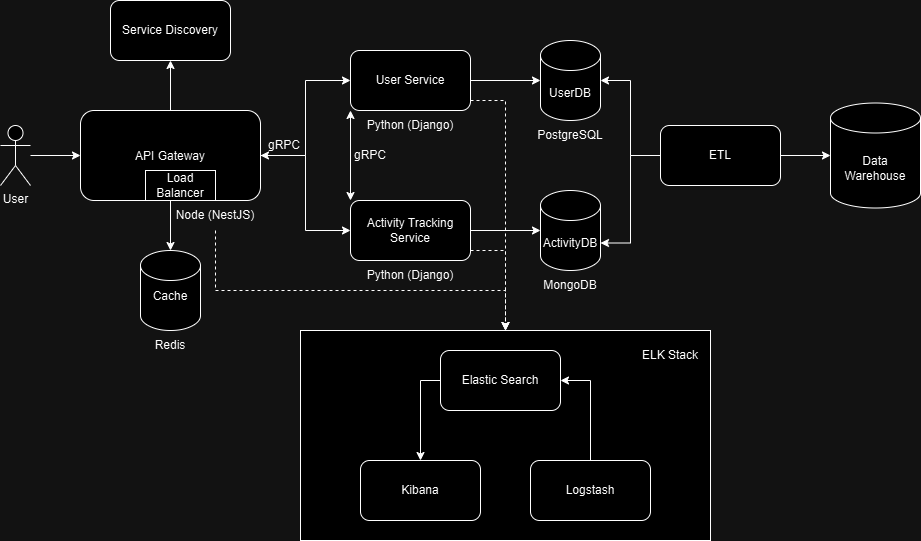

The diagram above was exported from draw.io. Its source (the exported page's mxGraphModel, read from the mxfile embedded in the PNG):
<mxGraphModel dx="1434" dy="772" grid="1" gridSize="10" guides="1" tooltips="1" connect="1" arrows="1" fold="1" page="1" pageScale="1" pageWidth="827" pageHeight="1169" math="0" shadow="0">
  <root>
    <mxCell id="0" />
    <mxCell id="1" parent="0" />
    <mxCell id="ToDNcgoZrwkvYKnr0M23-19" value="" style="rounded=0;whiteSpace=wrap;html=1;" vertex="1" parent="1">
      <mxGeometry x="400" y="380" width="410" height="210" as="geometry" />
    </mxCell>
    <mxCell id="RbQm6H1zigicGJfaA--l-18" style="edgeStyle=orthogonalEdgeStyle;rounded=0;orthogonalLoop=1;jettySize=auto;html=1;entryX=0;entryY=0.5;entryDx=0;entryDy=0;" parent="1" source="RbQm6H1zigicGJfaA--l-1" target="RbQm6H1zigicGJfaA--l-7" edge="1">
      <mxGeometry relative="1" as="geometry" />
    </mxCell>
    <mxCell id="RbQm6H1zigicGJfaA--l-1" value="User" style="shape=umlActor;verticalLabelPosition=bottom;verticalAlign=top;html=1;outlineConnect=0;" parent="1" vertex="1">
      <mxGeometry x="100" y="175" width="30" height="60" as="geometry" />
    </mxCell>
    <mxCell id="RbQm6H1zigicGJfaA--l-19" style="edgeStyle=orthogonalEdgeStyle;rounded=0;orthogonalLoop=1;jettySize=auto;html=1;entryX=0.5;entryY=1;entryDx=0;entryDy=0;" parent="1" source="RbQm6H1zigicGJfaA--l-7" target="RbQm6H1zigicGJfaA--l-13" edge="1">
      <mxGeometry relative="1" as="geometry" />
    </mxCell>
    <mxCell id="RbQm6H1zigicGJfaA--l-20" style="edgeStyle=orthogonalEdgeStyle;rounded=0;orthogonalLoop=1;jettySize=auto;html=1;" parent="1" source="RbQm6H1zigicGJfaA--l-7" target="RbQm6H1zigicGJfaA--l-12" edge="1">
      <mxGeometry relative="1" as="geometry" />
    </mxCell>
    <mxCell id="RbQm6H1zigicGJfaA--l-21" style="edgeStyle=orthogonalEdgeStyle;rounded=0;orthogonalLoop=1;jettySize=auto;html=1;entryX=0;entryY=0.5;entryDx=0;entryDy=0;" parent="1" source="RbQm6H1zigicGJfaA--l-7" target="RbQm6H1zigicGJfaA--l-8" edge="1">
      <mxGeometry relative="1" as="geometry" />
    </mxCell>
    <mxCell id="RbQm6H1zigicGJfaA--l-22" style="edgeStyle=orthogonalEdgeStyle;rounded=0;orthogonalLoop=1;jettySize=auto;html=1;entryX=0;entryY=0.5;entryDx=0;entryDy=0;startArrow=classic;startFill=1;" parent="1" source="RbQm6H1zigicGJfaA--l-7" target="RbQm6H1zigicGJfaA--l-9" edge="1">
      <mxGeometry relative="1" as="geometry" />
    </mxCell>
    <mxCell id="RbQm6H1zigicGJfaA--l-7" value="&lt;p style=&quot;line-height: 100%;&quot;&gt;API Gateway&lt;/p&gt;" style="rounded=1;whiteSpace=wrap;html=1;labelPosition=center;verticalLabelPosition=middle;align=center;verticalAlign=middle;" parent="1" vertex="1">
      <mxGeometry x="180" y="160" width="180" height="90" as="geometry" />
    </mxCell>
    <mxCell id="ToDNcgoZrwkvYKnr0M23-22" style="edgeStyle=orthogonalEdgeStyle;rounded=0;orthogonalLoop=1;jettySize=auto;html=1;entryX=0.5;entryY=0;entryDx=0;entryDy=0;dashed=1;" edge="1" parent="1" source="RbQm6H1zigicGJfaA--l-8" target="ToDNcgoZrwkvYKnr0M23-19">
      <mxGeometry relative="1" as="geometry">
        <Array as="points">
          <mxPoint x="605" y="150" />
        </Array>
      </mxGeometry>
    </mxCell>
    <mxCell id="RbQm6H1zigicGJfaA--l-8" value="User Service" style="rounded=1;whiteSpace=wrap;html=1;" parent="1" vertex="1">
      <mxGeometry x="450" y="100" width="120" height="60" as="geometry" />
    </mxCell>
    <mxCell id="RbQm6H1zigicGJfaA--l-33" style="edgeStyle=orthogonalEdgeStyle;rounded=0;orthogonalLoop=1;jettySize=auto;html=1;exitX=0;exitY=0;exitDx=0;exitDy=0;entryX=0;entryY=1;entryDx=0;entryDy=0;startArrow=classic;startFill=1;" parent="1" source="RbQm6H1zigicGJfaA--l-9" target="RbQm6H1zigicGJfaA--l-8" edge="1">
      <mxGeometry relative="1" as="geometry" />
    </mxCell>
    <mxCell id="ToDNcgoZrwkvYKnr0M23-21" style="edgeStyle=orthogonalEdgeStyle;rounded=0;orthogonalLoop=1;jettySize=auto;html=1;entryX=0.5;entryY=0;entryDx=0;entryDy=0;dashed=1;" edge="1" parent="1" source="RbQm6H1zigicGJfaA--l-9" target="ToDNcgoZrwkvYKnr0M23-19">
      <mxGeometry relative="1" as="geometry">
        <Array as="points">
          <mxPoint x="605" y="300" />
        </Array>
      </mxGeometry>
    </mxCell>
    <mxCell id="RbQm6H1zigicGJfaA--l-9" value="Activity Tracking Service" style="rounded=1;whiteSpace=wrap;html=1;" parent="1" vertex="1">
      <mxGeometry x="450" y="250" width="120" height="60" as="geometry" />
    </mxCell>
    <mxCell id="RbQm6H1zigicGJfaA--l-10" value="UserDB" style="shape=cylinder3;whiteSpace=wrap;html=1;boundedLbl=1;backgroundOutline=1;size=15;" parent="1" vertex="1">
      <mxGeometry x="640" y="90" width="60" height="80" as="geometry" />
    </mxCell>
    <mxCell id="RbQm6H1zigicGJfaA--l-11" value="ActivityDB" style="shape=cylinder3;whiteSpace=wrap;html=1;boundedLbl=1;backgroundOutline=1;size=15;" parent="1" vertex="1">
      <mxGeometry x="640" y="240" width="60" height="80" as="geometry" />
    </mxCell>
    <mxCell id="RbQm6H1zigicGJfaA--l-12" value="Cache&lt;div&gt;&lt;br&gt;&lt;/div&gt;" style="shape=cylinder3;whiteSpace=wrap;html=1;boundedLbl=1;backgroundOutline=1;size=15;" parent="1" vertex="1">
      <mxGeometry x="240" y="300" width="60" height="80" as="geometry" />
    </mxCell>
    <mxCell id="RbQm6H1zigicGJfaA--l-13" value="Service Discovery" style="rounded=1;whiteSpace=wrap;html=1;" parent="1" vertex="1">
      <mxGeometry x="210" y="50" width="120" height="60" as="geometry" />
    </mxCell>
    <mxCell id="RbQm6H1zigicGJfaA--l-15" value="Load Balancer" style="whiteSpace=wrap;html=1;" parent="1" vertex="1">
      <mxGeometry x="245" y="220" width="70" height="30" as="geometry" />
    </mxCell>
    <mxCell id="RbQm6H1zigicGJfaA--l-23" style="edgeStyle=orthogonalEdgeStyle;rounded=0;orthogonalLoop=1;jettySize=auto;html=1;entryX=0;entryY=0.5;entryDx=0;entryDy=0;entryPerimeter=0;" parent="1" source="RbQm6H1zigicGJfaA--l-8" target="RbQm6H1zigicGJfaA--l-10" edge="1">
      <mxGeometry relative="1" as="geometry" />
    </mxCell>
    <mxCell id="RbQm6H1zigicGJfaA--l-24" style="edgeStyle=orthogonalEdgeStyle;rounded=0;orthogonalLoop=1;jettySize=auto;html=1;entryX=0;entryY=0.5;entryDx=0;entryDy=0;entryPerimeter=0;" parent="1" source="RbQm6H1zigicGJfaA--l-9" target="RbQm6H1zigicGJfaA--l-11" edge="1">
      <mxGeometry relative="1" as="geometry" />
    </mxCell>
    <mxCell id="RbQm6H1zigicGJfaA--l-25" value="gRPC" style="text;html=1;align=center;verticalAlign=middle;whiteSpace=wrap;rounded=0;" parent="1" vertex="1">
      <mxGeometry x="354" y="180" width="60" height="30" as="geometry" />
    </mxCell>
    <mxCell id="RbQm6H1zigicGJfaA--l-26" value="Redis" style="text;html=1;align=center;verticalAlign=middle;whiteSpace=wrap;rounded=0;" parent="1" vertex="1">
      <mxGeometry x="240" y="380" width="60" height="30" as="geometry" />
    </mxCell>
    <mxCell id="RbQm6H1zigicGJfaA--l-27" value="MongoDB" style="text;html=1;align=center;verticalAlign=middle;whiteSpace=wrap;rounded=0;" parent="1" vertex="1">
      <mxGeometry x="640" y="320" width="60" height="30" as="geometry" />
    </mxCell>
    <mxCell id="RbQm6H1zigicGJfaA--l-28" value="PostgreSQL" style="text;html=1;align=center;verticalAlign=middle;whiteSpace=wrap;rounded=0;" parent="1" vertex="1">
      <mxGeometry x="640" y="170" width="60" height="30" as="geometry" />
    </mxCell>
    <mxCell id="ToDNcgoZrwkvYKnr0M23-24" style="edgeStyle=orthogonalEdgeStyle;rounded=0;orthogonalLoop=1;jettySize=auto;html=1;entryX=0.5;entryY=0;entryDx=0;entryDy=0;dashed=1;" edge="1" parent="1" source="RbQm6H1zigicGJfaA--l-29" target="ToDNcgoZrwkvYKnr0M23-19">
      <mxGeometry relative="1" as="geometry">
        <Array as="points">
          <mxPoint x="315" y="340" />
          <mxPoint x="605" y="340" />
        </Array>
      </mxGeometry>
    </mxCell>
    <mxCell id="RbQm6H1zigicGJfaA--l-29" value="Node (NestJS)" style="text;html=1;align=center;verticalAlign=middle;whiteSpace=wrap;rounded=0;" parent="1" vertex="1">
      <mxGeometry x="270" y="250" width="90" height="30" as="geometry" />
    </mxCell>
    <mxCell id="RbQm6H1zigicGJfaA--l-30" value="Python (Django)" style="text;html=1;align=center;verticalAlign=middle;whiteSpace=wrap;rounded=0;" parent="1" vertex="1">
      <mxGeometry x="465" y="160" width="90" height="30" as="geometry" />
    </mxCell>
    <mxCell id="RbQm6H1zigicGJfaA--l-31" value="Python (Django)" style="text;html=1;align=center;verticalAlign=middle;whiteSpace=wrap;rounded=0;" parent="1" vertex="1">
      <mxGeometry x="465" y="310" width="90" height="30" as="geometry" />
    </mxCell>
    <mxCell id="RbQm6H1zigicGJfaA--l-34" value="gRPC" style="text;html=1;align=center;verticalAlign=middle;whiteSpace=wrap;rounded=0;" parent="1" vertex="1">
      <mxGeometry x="440" y="190" width="60" height="30" as="geometry" />
    </mxCell>
    <mxCell id="ToDNcgoZrwkvYKnr0M23-2" value="ETL" style="rounded=1;whiteSpace=wrap;html=1;" vertex="1" parent="1">
      <mxGeometry x="760" y="175" width="120" height="60" as="geometry" />
    </mxCell>
    <mxCell id="ToDNcgoZrwkvYKnr0M23-3" value="Data Warehouse" style="shape=cylinder3;whiteSpace=wrap;html=1;boundedLbl=1;backgroundOutline=1;size=15;" vertex="1" parent="1">
      <mxGeometry x="930" y="152.5" width="90" height="105" as="geometry" />
    </mxCell>
    <mxCell id="ToDNcgoZrwkvYKnr0M23-4" style="edgeStyle=orthogonalEdgeStyle;rounded=0;orthogonalLoop=1;jettySize=auto;html=1;entryX=1;entryY=0.5;entryDx=0;entryDy=0;entryPerimeter=0;" edge="1" parent="1" source="ToDNcgoZrwkvYKnr0M23-2" target="RbQm6H1zigicGJfaA--l-10">
      <mxGeometry relative="1" as="geometry" />
    </mxCell>
    <mxCell id="ToDNcgoZrwkvYKnr0M23-5" style="edgeStyle=orthogonalEdgeStyle;rounded=0;orthogonalLoop=1;jettySize=auto;html=1;exitX=0;exitY=0.5;exitDx=0;exitDy=0;entryX=1;entryY=0;entryDx=0;entryDy=52.5;entryPerimeter=0;" edge="1" parent="1" source="ToDNcgoZrwkvYKnr0M23-2" target="RbQm6H1zigicGJfaA--l-11">
      <mxGeometry relative="1" as="geometry" />
    </mxCell>
    <mxCell id="ToDNcgoZrwkvYKnr0M23-6" style="edgeStyle=orthogonalEdgeStyle;rounded=0;orthogonalLoop=1;jettySize=auto;html=1;exitX=1;exitY=0.5;exitDx=0;exitDy=0;entryX=0;entryY=0.5;entryDx=0;entryDy=0;entryPerimeter=0;" edge="1" parent="1" source="ToDNcgoZrwkvYKnr0M23-2" target="ToDNcgoZrwkvYKnr0M23-3">
      <mxGeometry relative="1" as="geometry" />
    </mxCell>
    <mxCell id="ToDNcgoZrwkvYKnr0M23-16" style="edgeStyle=orthogonalEdgeStyle;rounded=0;orthogonalLoop=1;jettySize=auto;html=1;entryX=0.5;entryY=0;entryDx=0;entryDy=0;exitX=0;exitY=0.5;exitDx=0;exitDy=0;" edge="1" parent="1" source="ToDNcgoZrwkvYKnr0M23-7" target="ToDNcgoZrwkvYKnr0M23-8">
      <mxGeometry relative="1" as="geometry" />
    </mxCell>
    <mxCell id="ToDNcgoZrwkvYKnr0M23-7" value="Elastic Search" style="rounded=1;whiteSpace=wrap;html=1;" vertex="1" parent="1">
      <mxGeometry x="540" y="400" width="120" height="60" as="geometry" />
    </mxCell>
    <mxCell id="ToDNcgoZrwkvYKnr0M23-8" value="Kibana" style="rounded=1;whiteSpace=wrap;html=1;" vertex="1" parent="1">
      <mxGeometry x="460" y="510" width="120" height="60" as="geometry" />
    </mxCell>
    <mxCell id="ToDNcgoZrwkvYKnr0M23-15" style="edgeStyle=orthogonalEdgeStyle;rounded=0;orthogonalLoop=1;jettySize=auto;html=1;entryX=1;entryY=0.5;entryDx=0;entryDy=0;" edge="1" parent="1" source="ToDNcgoZrwkvYKnr0M23-10" target="ToDNcgoZrwkvYKnr0M23-7">
      <mxGeometry relative="1" as="geometry" />
    </mxCell>
    <mxCell id="ToDNcgoZrwkvYKnr0M23-10" value="Logstash" style="rounded=1;whiteSpace=wrap;html=1;" vertex="1" parent="1">
      <mxGeometry x="630" y="510" width="120" height="60" as="geometry" />
    </mxCell>
    <mxCell id="ToDNcgoZrwkvYKnr0M23-23" value="ELK Stack" style="text;html=1;align=center;verticalAlign=middle;whiteSpace=wrap;rounded=0;" vertex="1" parent="1">
      <mxGeometry x="740" y="390" width="60" height="30" as="geometry" />
    </mxCell>
  </root>
</mxGraphModel>